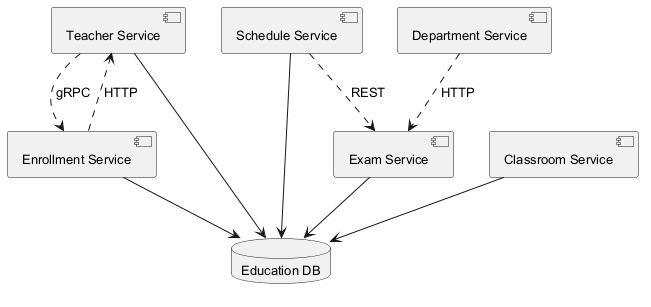

The diagram above was rendered by PlantUML. Its source (embedded in the PNG):
@startuml
skinparam defaultFontSize 13
component "Exam Service" as C_ExamService
component "Teacher Service" as C_TeacherService
component "Schedule Service" as C_ScheduleService
component "Enrollment Service" as C_EnrollmentService
component "Department Service" as C_DepartmentService
component "Classroom Service" as C_ClassroomService
database "Education DB" as DB_education
C_ExamService --> DB_education
C_TeacherService --> DB_education
C_ScheduleService --> DB_education
C_EnrollmentService --> DB_education
C_ClassroomService --> DB_education
C_DepartmentService ..> C_ExamService : HTTP
C_ScheduleService ..> C_ExamService : REST
C_EnrollmentService ..> C_TeacherService : HTTP
C_TeacherService ..> C_EnrollmentService : gRPC
@enduml